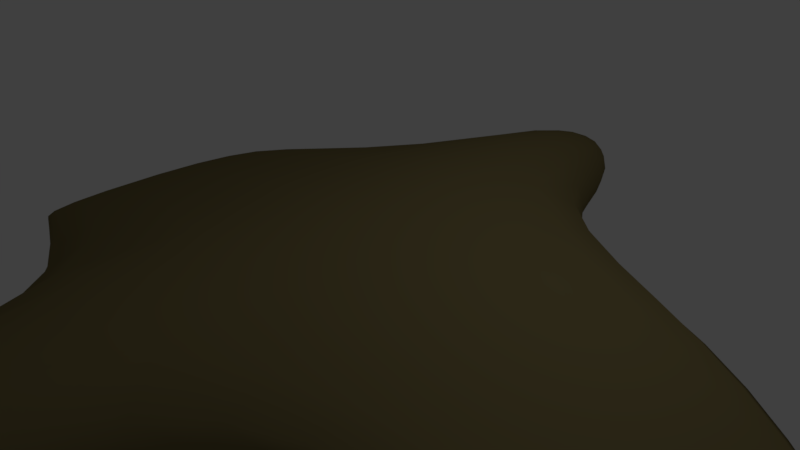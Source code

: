 # Source: ptero.blend  (saved by Blender 2.78.0; exported with 4.5.12 LTS)
import bpy
from mathutils import Matrix  # noqa: F401  (used for matrix-valued properties, if any)

bpy.ops.wm.read_factory_settings(use_empty=True)
scene = bpy.context.scene
scene.name = 'Scene'

# ---- collections
col_collection_1 = bpy.data.collections.new('Collection 1'); scene.collection.children.link(col_collection_1)

# ---- materials (node trees are filled in below, after node groups)
mat_material = bpy.data.materials.new('Material')
mat_material.alpha_threshold = 0.0
mat_material.use_transparent_shadow = False
mat_material.diffuse_color = (0.1989, 0.1608, 0.06847, 1.0)
mat_material.specular_color = (0.1989, 0.1608, 0.06847)
mat_material.roughness = 0.5
mat_material.specular_intensity = 0.5272
mat_material.line_color = (0.0, 0.0, 0.0, 1.0)

# ---- material node trees

# ---- world
world_world = bpy.data.worlds.new('World'); scene.world = world_world
world_world.color = (0.05088, 0.05088, 0.05088)
world_world.use_sun_shadow = False
world_world.sun_shadow_jitter_overblur = 0.0
world_world.cycles.sampling_method = 'MANUAL'

# ---- cameras
cam_camera = bpy.data.cameras.new('Camera')
cam_camera.clip_end = 100.0
cam_camera.lens = 35.0
cam_camera.sensor_width = 32.0
cam_camera.sensor_height = 18.0
cam_camera.ortho_scale = 7.314
cam_camera.dof.focus_distance = 0.0
cam_camera.dof.aperture_fstop = 128.0

# ---- lights
light_lamp = bpy.data.lights.new('Lamp', 'POINT')
light_lamp.transmission_factor = 0.0
light_lamp.cutoff_distance = 30.0
light_lamp.energy = 100.0
light_lamp.shadow_buffer_clip_start = 1.001
light_lamp.shadow_soft_size = 0.1
light_lamp.shadow_maximum_resolution = 0.006
light_lamp.use_absolute_resolution = True

# ---- meshes
me_cube = bpy.data.meshes.new('Cube')
me_cube.from_pydata([(1.0, 2.577, -1.0), (1.0, -3.905, -1.0), (1.0, 2.577, 1.0), (1.0, -3.905, 1.0), (4.035, 1.724, -0.1631), (4.035, -2.676, -0.1631), (4.035, 1.724, 0.1631), (4.035, -2.676, 0.1631), (6.229, 0.871, -1.178), (6.229, -1.824, -1.178), (6.229, 0.871, -0.9786), (6.229, -1.824, -0.9786), (0.4911, -7.832, -0.4911), (-0.4911, -7.832, -0.4911), (0.4911, -7.832, 0.4911), (-0.4911, -7.832, 0.4911), (0.1039, -13.19, -0.1039), (-0.1039, -13.19, -0.1039), (0.1039, -13.19, 0.1039), (-0.1039, -13.19, 0.1039), (0.5845, 5.076, -0.5845), (-0.5845, 5.076, -0.5845), (0.5845, 5.076, 0.5845), (-0.5845, 5.076, 0.5845), (8.095, 0.04426, -2.563), (8.095, -0.9968, -2.563), (8.095, 0.04426, -2.486), (8.095, -0.9968, -2.486), (-1.018, 2.577, -1.0), (-1.018, -3.905, -1.0), (-1.018, 2.577, 1.0), (-1.018, -3.905, 1.0), (-4.053, 1.724, -0.1631), (-4.053, -2.676, -0.1631), (-4.053, 1.724, 0.1631), (-4.053, -2.676, 0.1631), (-6.247, 0.871, -1.178), (-6.247, -1.824, -1.178), (-6.247, 0.871, -0.9786), (-6.247, -1.824, -0.9786), (-8.113, 0.04426, -2.563), (-8.113, -0.9968, -2.563), (-8.113, 0.04426, -2.486), (-8.113, -0.9968, -2.486)], [], [(0, 1, 29, 28), (2, 30, 31, 3), (1, 0, 4, 5), (29, 1, 12, 13), (30, 2, 22, 23), (7, 5, 9, 11), (2, 3, 7, 6), (3, 1, 5, 7), (0, 2, 6, 4), (11, 9, 25, 27), (5, 4, 8, 9), (6, 7, 11, 10), (4, 6, 10, 8), (14, 15, 19, 18), (3, 31, 15, 14), (31, 29, 13, 15), (1, 3, 14, 12), (16, 18, 19, 17), (12, 14, 18, 16), (15, 13, 17, 19), (13, 12, 16, 17), (22, 20, 21, 23), (28, 30, 23, 21), (0, 28, 21, 20), (2, 0, 20, 22), (24, 26, 27, 25), (9, 8, 24, 25), (10, 11, 27, 26), (8, 10, 26, 24), (29, 33, 32, 28), (35, 39, 37, 33), (30, 34, 35, 31), (31, 35, 33, 29), (28, 32, 34, 30), (39, 43, 41, 37), (33, 37, 36, 32), (34, 38, 39, 35), (32, 36, 38, 34), (40, 41, 43, 42), (37, 41, 40, 36), (38, 42, 43, 39), (36, 40, 42, 38)])
me_cube.polygons.foreach_set('use_smooth', [True] * 42)
me_cube.materials.append(mat_material)
me_cube.use_remesh_preserve_volume = False
me_cube.use_remesh_preserve_attributes = False
me_cube.use_mirror_vertex_groups = False
me_cube.update()
arm_armature = bpy.data.armatures.new('Armature')  # bones are not reproduced

# ---- objects
ob_armature = bpy.data.objects.new('Armature', arm_armature)
ob_cube = bpy.data.objects.new('Cube', me_cube)
ob_lamp = bpy.data.objects.new('Lamp', light_lamp)
ob_camera = bpy.data.objects.new('Camera', cam_camera)

# ---- transforms, parenting, visibility, modifiers, constraints
ob_armature.location = (0.0, 0.0, 0.0)
ob_armature.show_in_front = True
ob_armature.lineart.crease_threshold = 0.0
ob_cube.parent = ob_armature
ob_cube.location = (0.0, 0.0, 0.0)
ob_cube.lock_rotations_4d = False
ob_cube.empty_display_type = 'ARROWS'
ob_cube.lineart.crease_threshold = 0.0
_vg = ob_cube.vertex_groups.new(name='body')
for _i, _w in zip([1, 3, 5, 7, 29, 31, 33, 35], [0.9373, 0.9312, 0.1385, 0.1333, 0.9326, 0.933, 0.1386, 0.1335]): _vg.add([_i], _w, 'REPLACE')
_vg = ob_cube.vertex_groups.new(name='tail.1')
for _i, _w in zip([12, 13, 14, 15], [0.9866, 0.9865, 0.9883, 0.9883]): _vg.add([_i], _w, 'REPLACE')
_vg = ob_cube.vertex_groups.new(name='tail.2')
for _i, _w in zip([16, 17, 18, 19], [0.997, 0.9968, 0.9971, 0.9972]): _vg.add([_i], _w, 'REPLACE')
_vg = ob_cube.vertex_groups.new(name='tail.3')
_vg = ob_cube.vertex_groups.new(name='wing.1.r')
for _i, _w in zip([0, 1, 2, 3, 4, 5, 6, 7, 8, 9, 10, 11], [0.02214, 0.005697, 0.01394, 0.01349, 0.7074, 0.7204, 0.7172, 0.7434, 0.07125, 0.07822, 0.08421, 0.085]): _vg.add([_i], _w, 'REPLACE')
_vg = ob_cube.vertex_groups.new(name='wing.2.r')
for _i, _w in zip([4, 5, 6, 7, 8, 9, 10, 11, 24, 25, 26, 27], [0.1265, 0.118, 0.1123, 0.099, 0.9121, 0.9043, 0.8961, 0.8963, 0.9971, 0.9946, 0.9958, 0.9934]): _vg.add([_i], _w, 'REPLACE')
_vg = ob_cube.vertex_groups.new(name='wing.1.l')
for _i, _w in zip([28, 29, 30, 31, 32, 33, 34, 35, 36, 37, 38, 39, 40, 41, 42, 43], [0.02153, 0.01035, 0.01838, 0.01188, 0.7083, 0.7206, 0.7182, 0.7434, 0.07709, 0.08443, 0.08823, 0.08907, 0.08096, 0.08172, 0.08093, 0.08187]): _vg.add([_i], _w, 'REPLACE')
_vg = ob_cube.vertex_groups.new(name='wing.2.l')
for _i, _w in zip([32, 33, 34, 35, 36, 37, 38, 39, 40, 41, 42, 43], [0.1256, 0.1175, 0.1115, 0.09865, 0.9049, 0.8966, 0.8912, 0.8913, 0.9005, 0.8997, 0.9005, 0.8995]): _vg.add([_i], _w, 'REPLACE')
_vg = ob_cube.vertex_groups.new(name='wing.3.r')
_vg = ob_cube.vertex_groups.new(name='head')
for _i, _w in zip([0, 2, 4, 6, 20, 21, 22, 23, 28, 30, 32, 34], [0.9389, 0.9482, 0.1534, 0.156, 0.9967, 0.9964, 0.9967, 0.9968, 0.9395, 0.9449, 0.1532, 0.1556]): _vg.add([_i], _w, 'REPLACE')
_m = ob_cube.modifiers.new('Armature', 'ARMATURE')
_m.object = ob_armature
_m = ob_cube.modifiers.new('Subsurf', 'SUBSURF')
_m.uv_smooth = 'PRESERVE_CORNERS'
_m.quality = 2
_m.show_only_control_edges = False
ob_lamp.location = (4.076, 1.005, 5.904)
ob_lamp.rotation_euler = (0.6503, 0.05522, 1.866)
ob_lamp.lock_rotations_4d = False
ob_lamp.empty_display_type = 'ARROWS'
ob_lamp.color = (0.0, 0.0, 0.0, 0.0)
ob_lamp.lineart.crease_threshold = 0.0
ob_camera.location = (7.481, -6.508, 5.344)
ob_camera.rotation_euler = (1.109, 0.0, 0.8149)
ob_camera.lock_rotations_4d = False
ob_camera.empty_display_type = 'ARROWS'
ob_camera.color = (0.0, 0.0, 0.0, 0.0)
ob_camera.display_type = 'WIRE'
ob_camera.lineart.crease_threshold = 0.0

# ---- collection membership
col_collection_1.objects.link(ob_armature)
col_collection_1.objects.link(ob_cube)
col_collection_1.objects.link(ob_lamp)
col_collection_1.objects.link(ob_camera)

# ---- scene / render settings (as saved in the file)
scene.camera = ob_camera
scene.frame_start = 0; scene.frame_end = 30; scene.frame_set(0)
scene.render.engine = 'BLENDER_EEVEE_NEXT'
scene.render.resolution_percentage = 50
scene.render.dither_intensity = 0.0
scene.cycles.use_denoising = False
scene.cycles.samples = 128
scene.cycles.sampling_pattern = 'TABULATED_SOBOL'
scene.cycles.light_sampling_threshold = 0.0
scene.cycles.use_adaptive_sampling = False
scene.cycles.use_light_tree = False
scene.cycles.blur_glossy = 0.0
scene.cycles.sample_clamp_indirect = 0.0
scene.view_settings.view_transform = 'Standard'
bpy.context.view_layer.update()
